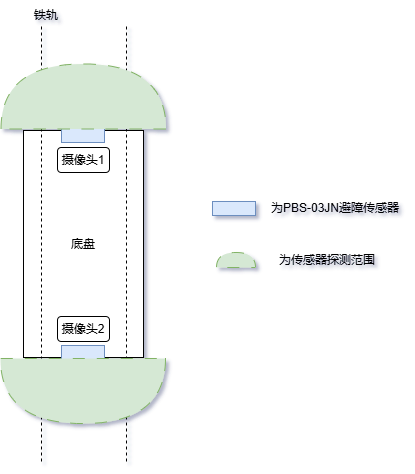

The diagram above was exported from draw.io. Its source (the exported page's mxGraphModel, read from the mxfile embedded in the PNG):
<mxGraphModel dx="1386" dy="831" grid="0" gridSize="10" guides="1" tooltips="1" connect="1" arrows="1" fold="1" page="1" pageScale="1" pageWidth="827" pageHeight="1169" math="0" shadow="1">
  <root>
    <mxCell id="0" />
    <mxCell id="1" parent="0" />
    <mxCell id="a3HfI67cTG7zY4l9ZeEE-1" value="底盘" style="rounded=0;whiteSpace=wrap;html=1;" vertex="1" parent="1">
      <mxGeometry x="354" y="366" width="120" height="227" as="geometry" />
    </mxCell>
    <mxCell id="a3HfI67cTG7zY4l9ZeEE-2" value="摄像头2" style="rounded=1;whiteSpace=wrap;html=1;" vertex="1" parent="1">
      <mxGeometry x="388" y="552" width="52" height="25" as="geometry" />
    </mxCell>
    <mxCell id="a3HfI67cTG7zY4l9ZeEE-3" value="摄像头1" style="rounded=1;whiteSpace=wrap;html=1;" vertex="1" parent="1">
      <mxGeometry x="388" y="383" width="52" height="25" as="geometry" />
    </mxCell>
    <mxCell id="a3HfI67cTG7zY4l9ZeEE-4" value="" style="endArrow=none;dashed=1;html=1;rounded=0;" edge="1" parent="1">
      <mxGeometry width="50" height="50" relative="1" as="geometry">
        <mxPoint x="372" y="697" as="sourcePoint" />
        <mxPoint x="372" y="260" as="targetPoint" />
      </mxGeometry>
    </mxCell>
    <mxCell id="a3HfI67cTG7zY4l9ZeEE-5" value="" style="endArrow=none;dashed=1;html=1;rounded=0;" edge="1" parent="1">
      <mxGeometry width="50" height="50" relative="1" as="geometry">
        <mxPoint x="457" y="697" as="sourcePoint" />
        <mxPoint x="457" y="260" as="targetPoint" />
      </mxGeometry>
    </mxCell>
    <mxCell id="a3HfI67cTG7zY4l9ZeEE-6" value="铁轨" style="text;html=1;align=center;verticalAlign=middle;whiteSpace=wrap;rounded=0;" vertex="1" parent="1">
      <mxGeometry x="347" y="236" width="60" height="30" as="geometry" />
    </mxCell>
    <mxCell id="a3HfI67cTG7zY4l9ZeEE-7" value="" style="rounded=0;whiteSpace=wrap;html=1;fillColor=#dae8fc;strokeColor=#6c8ebf;" vertex="1" parent="1">
      <mxGeometry x="392" y="364" width="43" height="14" as="geometry" />
    </mxCell>
    <mxCell id="a3HfI67cTG7zY4l9ZeEE-8" value="" style="rounded=0;whiteSpace=wrap;html=1;fillColor=#dae8fc;strokeColor=#6c8ebf;" vertex="1" parent="1">
      <mxGeometry x="392" y="581" width="43" height="14" as="geometry" />
    </mxCell>
    <mxCell id="a3HfI67cTG7zY4l9ZeEE-10" value="" style="rounded=0;whiteSpace=wrap;html=1;fillColor=#dae8fc;strokeColor=#6c8ebf;" vertex="1" parent="1">
      <mxGeometry x="543" y="437" width="43" height="14" as="geometry" />
    </mxCell>
    <mxCell id="a3HfI67cTG7zY4l9ZeEE-11" value="为PBS-03JN避障传感器" style="text;html=1;align=center;verticalAlign=middle;whiteSpace=wrap;rounded=0;" vertex="1" parent="1">
      <mxGeometry x="598" y="429" width="136" height="30" as="geometry" />
    </mxCell>
    <mxCell id="a3HfI67cTG7zY4l9ZeEE-16" value="" style="shape=or;whiteSpace=wrap;html=1;rotation=-90;fillColor=#d5e8d4;strokeColor=#82b366;dashed=1;dashPattern=12 12;" vertex="1" parent="1">
      <mxGeometry x="381.5" y="249.5" width="65" height="165" as="geometry" />
    </mxCell>
    <mxCell id="a3HfI67cTG7zY4l9ZeEE-18" value="" style="shape=or;whiteSpace=wrap;html=1;rotation=90;fillColor=#d5e8d4;strokeColor=#82b366;dashed=1;dashPattern=12 12;" vertex="1" parent="1">
      <mxGeometry x="381" y="544" width="65" height="165" as="geometry" />
    </mxCell>
    <mxCell id="a3HfI67cTG7zY4l9ZeEE-21" value="" style="shape=or;whiteSpace=wrap;html=1;rotation=-90;fillColor=#d5e8d4;strokeColor=#82b366;dashed=1;dashPattern=12 12;" vertex="1" parent="1">
      <mxGeometry x="559" y="476" width="15" height="39" as="geometry" />
    </mxCell>
    <mxCell id="a3HfI67cTG7zY4l9ZeEE-22" value="为传感器探测范围" style="text;html=1;align=center;verticalAlign=middle;whiteSpace=wrap;rounded=0;" vertex="1" parent="1">
      <mxGeometry x="590" y="480.5" width="136" height="30" as="geometry" />
    </mxCell>
  </root>
</mxGraphModel>